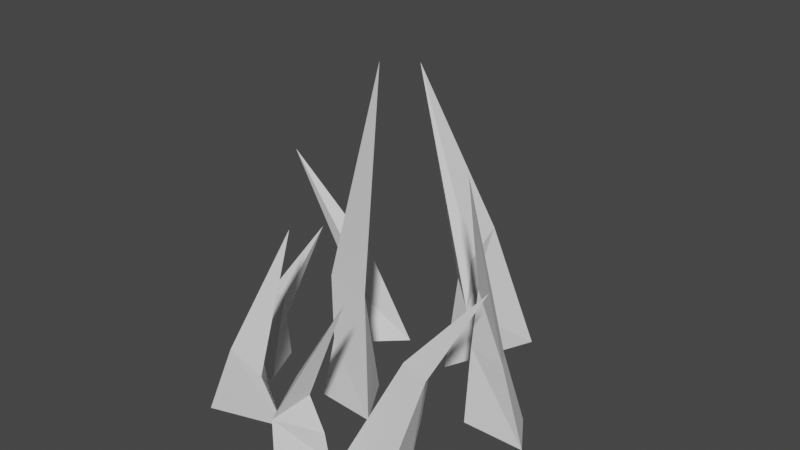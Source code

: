 # Source: Grass7.blend  (saved by Blender 2.82.7; exported with 4.5.12 LTS)
import bpy
from mathutils import Matrix  # noqa: F401  (used for matrix-valued properties, if any)

bpy.ops.wm.read_factory_settings(use_empty=True)
scene = bpy.context.scene
scene.name = 'Scene'

# ---- collections
col_collection = bpy.data.collections.new('Collection'); scene.collection.children.link(col_collection)

# ---- world
world_world = bpy.data.worlds.new('World'); scene.world = world_world
world_world.use_nodes = True; world_world.node_tree.nodes.clear()
_N = world_world.node_tree.nodes; _L = world_world.node_tree.links
n0 = _N.new('ShaderNodeOutputWorld'); n0.name = 'World Output'; n0.location = (300, 300)
n1 = _N.new('ShaderNodeBackground'); n1.name = 'Background'; n1.location = (10, 300)
n1.inputs[0].default_value = (0.05088, 0.05088, 0.05088, 1.0)
_L.new(n1.outputs[0], n0.inputs[0])
n0.is_active_output = True
world_world.color = (0.05088, 0.05088, 0.05088)
world_world.use_sun_shadow = False
world_world.sun_shadow_jitter_overblur = 0.0

# ---- meshes
me_cone_014 = bpy.data.meshes.new('Cone.014')
me_cone_014.from_pydata([(0.05724, 0.3206, -0.7182), (0.3203, -0.1216, -0.7182), (-0.2238, -0.08688, -0.7182), (0.506, -0.1504, 1.952), (-0.1124, -0.0616, 0.297), (0.2625, -0.07613, 0.2606), (-0.1189, 0.2309, 0.2647), (-0.1117, -0.05388, -0.2117)], [], [(6, 3, 5), (5, 3, 4, 7), (7, 4, 3, 6), (0, 1, 2), (2, 7, 6, 0), (1, 5, 7, 2), (0, 6, 5, 1)])
_uv = me_cone_014.uv_layers.new(name='UVMap')
_uv.uv.foreach_set('vector', [0.25, 0.37, 0.25, 0.25, 0.3539, 0.19, 0.3539, 0.19, 0.25, 0.25, 0.1461, 0.19, 0.09412, 0.16, 0.09412, 0.16, 0.1461, 0.19, 0.25, 0.25, 0.25, 0.37, 0.75, 0.49, 0.9578, 0.13, 0.5422, 0.13, 0.04215, 0.13, 0.09412, 0.16, 0.25, 0.37, 0.25, 0.49, 0.4578, 0.13, 0.3539, 0.19, 0.09412, 0.16, 0.04215, 0.13, 0.25, 0.49, 0.25, 0.37, 0.3539, 0.19, 0.4578, 0.13])
me_cone_014.use_remesh_fix_poles = True
me_cone_014.use_remesh_preserve_attributes = False
me_cone_014.use_mirror_vertex_groups = False
me_cone_014.update()
me_cone_001 = bpy.data.meshes.new('Cone.001')
me_cone_001.from_pydata([(0.3545, -0.2337, -0.5722), (-0.186, -0.5083, -0.5722), (-0.1536, 0.09707, -0.5722), (0.06376, 0.1926, 0.2601), (0.01407, 0.6512, 0.8491), (-0.1527, 0.1863, -0.156), (-0.2065, 0.05525, 0.2601), (-0.195, 0.27, 0.2601)], [], [(0, 3, 6, 1), (0, 1, 2), (2, 5, 3, 0), (5, 7, 4, 3), (3, 4, 6), (1, 6, 5, 2), (6, 4, 7, 5)])
_uv = me_cone_001.uv_layers.new(name='UVMap')
_uv.uv.foreach_set('vector', [0.25, 0.49, 0.25, 0.37, 0.3539, 0.19, 0.4578, 0.13, 0.75, 0.49, 0.9578, 0.13, 0.5422, 0.13, 0.04215, 0.13, 0.09412, 0.16, 0.25, 0.37, 0.25, 0.49, 0.09412, 0.16, 0.1461, 0.19, 0.25, 0.25, 0.25, 0.37, 0.25, 0.37, 0.25, 0.25, 0.3539, 0.19, 0.4578, 0.13, 0.3539, 0.19, 0.09412, 0.16, 0.04215, 0.13, 0.3539, 0.19, 0.25, 0.25, 0.1461, 0.19, 0.09412, 0.16])
me_cone_001.use_remesh_fix_poles = True
me_cone_001.use_remesh_preserve_attributes = False
me_cone_001.use_mirror_vertex_groups = False
me_cone_001.update()
me_cone_002 = bpy.data.meshes.new('Cone.002')
me_cone_002.from_pydata([(0.08743, 0.4247, -0.441), (0.2181, -0.2144, -0.441), (-0.2052, -0.002962, -0.441), (-0.05236, 0.1804, 0.2341), (-0.3704, -0.2221, 1.084), (-0.02714, -0.05868, -0.03263), (0.2109, -0.07713, -0.1108), (0.1386, -0.02994, 0.1481)], [], [(0, 3, 6, 1), (0, 1, 2), (2, 5, 3, 0), (5, 4, 3), (3, 4, 7, 6), (1, 6, 5, 2), (6, 7, 4, 5)])
_uv = me_cone_002.uv_layers.new(name='UVMap')
_uv.uv.foreach_set('vector', [0.25, 0.49, 0.25, 0.37, 0.4059, 0.16, 0.4578, 0.13, 0.75, 0.49, 0.9578, 0.13, 0.5422, 0.13, 0.04215, 0.13, 0.1461, 0.19, 0.25, 0.37, 0.25, 0.49, 0.1461, 0.19, 0.25, 0.25, 0.25, 0.37, 0.25, 0.37, 0.25, 0.25, 0.3539, 0.19, 0.4059, 0.16, 0.4578, 0.13, 0.4059, 0.16, 0.1461, 0.19, 0.04215, 0.13, 0.4059, 0.16, 0.3539, 0.19, 0.25, 0.25, 0.1461, 0.19])
me_cone_002.use_remesh_fix_poles = True
me_cone_002.use_remesh_preserve_attributes = False
me_cone_002.use_mirror_vertex_groups = False
me_cone_002.update()
me_cone_003 = bpy.data.meshes.new('Cone.003')
me_cone_003.from_pydata([(-0.2403, -0.386, -0.425), (-0.3483, 0.1684, -0.425), (0.2573, 0.1124, -0.425), (0.003422, -0.2257, 0.1663), (0.3171, 0.2332, 1.139), (0.167, -0.02643, -0.01661), (-0.1588, 0.09773, -0.1592), (0.002543, 0.02652, 0.1449)], [], [(0, 3, 6, 1), (0, 1, 2), (2, 5, 3, 0), (5, 4, 3), (3, 4, 7, 6), (1, 6, 5, 2), (6, 7, 4, 5)])
_uv = me_cone_003.uv_layers.new(name='UVMap')
_uv.uv.foreach_set('vector', [0.25, 0.49, 0.25, 0.37, 0.4059, 0.16, 0.4578, 0.13, 0.75, 0.49, 0.9578, 0.13, 0.5422, 0.13, 0.04215, 0.13, 0.1461, 0.19, 0.25, 0.37, 0.25, 0.49, 0.1461, 0.19, 0.25, 0.25, 0.25, 0.37, 0.25, 0.37, 0.25, 0.25, 0.3539, 0.19, 0.4059, 0.16, 0.4578, 0.13, 0.4059, 0.16, 0.1461, 0.19, 0.04215, 0.13, 0.4059, 0.16, 0.3539, 0.19, 0.25, 0.25, 0.1461, 0.19])
me_cone_003.use_remesh_fix_poles = True
me_cone_003.use_remesh_preserve_attributes = False
me_cone_003.use_mirror_vertex_groups = False
me_cone_003.update()
me_cone_004 = bpy.data.meshes.new('Cone.004')
me_cone_004.from_pydata([(-0.3266, 0.2026, -0.5584), (0.2102, 0.4842, -0.5584), (0.1857, -0.1215, -0.5584), (-0.1607, -0.02475, 0.2739), (-0.1378, -0.5128, 0.9959), (0.05564, -0.01567, -0.1423), (0.0746, 0.08666, 0.2739), (0.09904, -0.0988, 0.2739)], [], [(0, 3, 6, 1), (0, 1, 2), (2, 5, 3, 0), (5, 7, 4, 3), (3, 4, 6), (1, 6, 5, 2), (6, 4, 7, 5)])
_uv = me_cone_004.uv_layers.new(name='UVMap')
_uv.uv.foreach_set('vector', [0.25, 0.49, 0.25, 0.37, 0.3539, 0.19, 0.4578, 0.13, 0.75, 0.49, 0.9578, 0.13, 0.5422, 0.13, 0.04215, 0.13, 0.09412, 0.16, 0.25, 0.37, 0.25, 0.49, 0.09412, 0.16, 0.1461, 0.19, 0.25, 0.25, 0.25, 0.37, 0.25, 0.37, 0.25, 0.25, 0.3539, 0.19, 0.4578, 0.13, 0.3539, 0.19, 0.09412, 0.16, 0.04215, 0.13, 0.3539, 0.19, 0.25, 0.25, 0.1461, 0.19, 0.09412, 0.16])
me_cone_004.use_remesh_fix_poles = True
me_cone_004.use_remesh_preserve_attributes = False
me_cone_004.use_mirror_vertex_groups = False
me_cone_004.update()
me_cone_005 = bpy.data.meshes.new('Cone.005')
me_cone_005.from_pydata([(0.4356, 0.08133, -0.8485), (0.3305, -0.5157, -0.8485), (-0.2994, 0.06012, -0.8485), (0.1542, 0.08888, -0.01624), (-0.3332, 0.08313, 1.935), (-0.2259, 0.1995, -0.00655), (0.1017, -0.2096, -0.01624), (-0.1636, 0.2124, 0.6499)], [], [(0, 3, 6, 1), (0, 1, 2), (2, 5, 3, 0), (5, 7, 4, 3), (3, 4, 6), (1, 6, 5, 2), (6, 4, 7, 5)])
_uv = me_cone_005.uv_layers.new(name='UVMap')
_uv.uv.foreach_set('vector', [0.25, 0.49, 0.25, 0.37, 0.3539, 0.19, 0.4578, 0.13, 0.75, 0.49, 0.9578, 0.13, 0.5422, 0.13, 0.04215, 0.13, 0.09412, 0.16, 0.25, 0.37, 0.25, 0.49, 0.09412, 0.16, 0.1461, 0.19, 0.25, 0.25, 0.25, 0.37, 0.25, 0.37, 0.25, 0.25, 0.3539, 0.19, 0.4578, 0.13, 0.3539, 0.19, 0.09412, 0.16, 0.04215, 0.13, 0.3539, 0.19, 0.25, 0.25, 0.1461, 0.19, 0.09412, 0.16])
me_cone_005.use_remesh_fix_poles = True
me_cone_005.use_remesh_preserve_attributes = False
me_cone_005.use_mirror_vertex_groups = False
me_cone_005.update()
me_cone_006 = bpy.data.meshes.new('Cone.006')
me_cone_006.from_pydata([(-0.3266, 0.2026, -0.5584), (0.2102, 0.4842, -0.5584), (0.1857, -0.1215, -0.5584), (-0.1607, -0.02475, 0.2739), (-0.1378, -0.5128, 0.9959), (0.05564, -0.01567, -0.1423), (0.0746, 0.08666, 0.2739), (0.09904, -0.0988, 0.2739)], [], [(0, 3, 6, 1), (0, 1, 2), (2, 5, 3, 0), (5, 7, 4, 3), (3, 4, 6), (1, 6, 5, 2), (6, 4, 7, 5)])
_uv = me_cone_006.uv_layers.new(name='UVMap')
_uv.uv.foreach_set('vector', [0.25, 0.49, 0.25, 0.37, 0.3539, 0.19, 0.4578, 0.13, 0.75, 0.49, 0.9578, 0.13, 0.5422, 0.13, 0.04215, 0.13, 0.09412, 0.16, 0.25, 0.37, 0.25, 0.49, 0.09412, 0.16, 0.1461, 0.19, 0.25, 0.25, 0.25, 0.37, 0.25, 0.37, 0.25, 0.25, 0.3539, 0.19, 0.4578, 0.13, 0.3539, 0.19, 0.09412, 0.16, 0.04215, 0.13, 0.3539, 0.19, 0.25, 0.25, 0.1461, 0.19, 0.09412, 0.16])
me_cone_006.use_remesh_fix_poles = True
me_cone_006.use_remesh_preserve_attributes = False
me_cone_006.use_mirror_vertex_groups = False
me_cone_006.update()
me_cone_007 = bpy.data.meshes.new('Cone.007')
me_cone_007.from_pydata([(-0.2403, -0.386, -0.425), (-0.2634, 0.08295, -0.425), (0.195, 0.05045, -0.425), (-0.1239, -0.1991, 0.1663), (-0.2472, 0.4784, 0.9805), (0.167, -0.02643, -0.01661), (-0.2153, 0.1096, -0.1592), (-0.1248, 0.05316, 0.1449)], [], [(0, 3, 6, 1), (0, 1, 2), (2, 5, 3, 0), (5, 4, 3), (3, 4, 7, 6), (1, 6, 5, 2), (6, 7, 4, 5)])
_uv = me_cone_007.uv_layers.new(name='UVMap')
_uv.uv.foreach_set('vector', [0.25, 0.49, 0.25, 0.37, 0.4059, 0.16, 0.4578, 0.13, 0.75, 0.49, 0.9578, 0.13, 0.5422, 0.13, 0.04215, 0.13, 0.1461, 0.19, 0.25, 0.37, 0.25, 0.49, 0.1461, 0.19, 0.25, 0.25, 0.25, 0.37, 0.25, 0.37, 0.25, 0.25, 0.3539, 0.19, 0.4059, 0.16, 0.4578, 0.13, 0.4059, 0.16, 0.1461, 0.19, 0.04215, 0.13, 0.4059, 0.16, 0.3539, 0.19, 0.25, 0.25, 0.1461, 0.19])
me_cone_007.use_remesh_fix_poles = True
me_cone_007.use_remesh_preserve_attributes = False
me_cone_007.use_mirror_vertex_groups = False
me_cone_007.update()

# ---- objects
ob_cone_014 = bpy.data.objects.new('Cone.014', me_cone_014)
ob_cone_001 = bpy.data.objects.new('Cone.001', me_cone_001)
ob_cone_002 = bpy.data.objects.new('Cone.002', me_cone_002)
ob_cone_003 = bpy.data.objects.new('Cone.003', me_cone_003)
ob_cone_004 = bpy.data.objects.new('Cone.004', me_cone_004)
ob_cone_005 = bpy.data.objects.new('Cone.005', me_cone_005)
ob_cone_006 = bpy.data.objects.new('Cone.006', me_cone_006)
ob_cone_007 = bpy.data.objects.new('Cone.007', me_cone_007)

# ---- transforms, parenting, visibility, modifiers, constraints
ob_cone_014.location = (-0.007955, -0.128, 0.8123)
ob_cone_014.rotation_euler = (0.0, 0.0, 6.281)
ob_cone_014.scale = (0.9289, 0.9289, 1.116)
ob_cone_014.lineart.crease_threshold = 0.0
ob_cone_001.location = (0.91, -0.6105, 0.5906)
ob_cone_001.rotation_euler = (0.0, 0.0, -0.7819)
ob_cone_001.scale = (0.9289, 0.9289, 1.116)
ob_cone_001.lineart.crease_threshold = 0.0
ob_cone_002.location = (0.2123, 1.14, 0.6959)
ob_cone_002.rotation_euler = (0.0, 0.0, -0.6135)
ob_cone_002.scale = (1.328, 1.328, 1.596)
ob_cone_002.lineart.crease_threshold = 0.0
ob_cone_003.location = (-0.4791, -0.6547, 0.4263)
ob_cone_003.rotation_euler = (0.0, 0.0, -0.4787)
ob_cone_003.scale = (0.9289, 0.9289, 1.116)
ob_cone_003.lineart.crease_threshold = 0.0
ob_cone_004.location = (-0.6965, 0.7402, 0.5752)
ob_cone_004.rotation_euler = (0.0, 0.0, 5.5)
ob_cone_004.scale = (0.9289, 0.9289, 1.116)
ob_cone_004.lineart.crease_threshold = 0.0
ob_cone_005.location = (1.025, 0.3488, 0.6306)
ob_cone_005.rotation_euler = (0.0, 0.0, 7.03)
ob_cone_005.scale = (0.6359, 0.6359, 0.764)
ob_cone_005.lineart.crease_threshold = 0.0
ob_cone_006.location = (-0.8116, -0.0691, 0.4539)
ob_cone_006.rotation_euler = (0.0, -0.0, 2.53)
ob_cone_006.scale = (0.6973, 0.6973, 0.8378)
ob_cone_006.lineart.crease_threshold = 0.0
ob_cone_007.location = (0.185, -0.9439, 0.4263)
ob_cone_007.rotation_euler = (0.0, -0.0, 10.59)
ob_cone_007.scale = (0.9289, 0.9289, 1.116)
ob_cone_007.lineart.crease_threshold = 0.0

# ---- collection membership
col_collection.objects.link(ob_cone_014)
col_collection.objects.link(ob_cone_001)
col_collection.objects.link(ob_cone_002)
col_collection.objects.link(ob_cone_003)
col_collection.objects.link(ob_cone_004)
col_collection.objects.link(ob_cone_005)
col_collection.objects.link(ob_cone_006)
col_collection.objects.link(ob_cone_007)

# ---- scene / render settings (as saved in the file)
scene.frame_start = 1; scene.frame_end = 250; scene.frame_set(1)
scene.render.engine = 'BLENDER_EEVEE_NEXT'
scene.cycles.use_denoising = False
scene.cycles.samples = 128
scene.cycles.sampling_pattern = 'TABULATED_SOBOL'
scene.cycles.use_adaptive_sampling = False
scene.cycles.use_light_tree = False
scene.view_settings.view_transform = 'Filmic'
bpy.context.view_layer.update()

# ---- added for rendering (the .blend has no active camera and no usable light): camera, sun
cam_auto = bpy.data.cameras.new('AutoCamera')
cam_auto.lens = 50.0
cam_auto.sensor_width = 36.0
cam_auto.clip_end = 1000.0
ob_auto_camera = bpy.data.objects.new('AutoCamera', cam_auto)
scene.collection.objects.link(ob_auto_camera)
ob_auto_camera.location = (4.988, -5.49221, 5.33283)
ob_auto_camera.rotation_euler = (1.09748, -7.21219e-08, 0.694738)
scene.camera = ob_auto_camera
light_auto_sun = bpy.data.lights.new('AutoSun', 'SUN')
light_auto_sun.energy = 3.0
light_auto_sun.angle = 0.0523599
ob_auto_sun = bpy.data.objects.new('AutoSun', light_auto_sun)
scene.collection.objects.link(ob_auto_sun)
ob_auto_sun.rotation_euler = (0.872665, 0.174533, 0.523599)
bpy.context.view_layer.update()
